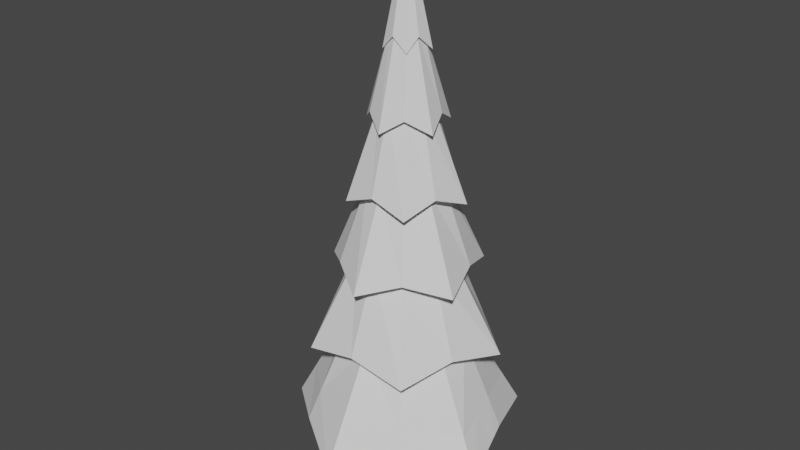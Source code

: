 # Source: PineTree.blend  (saved by Blender 3.0.42; exported with 4.5.12 LTS)
import bpy
from mathutils import Matrix  # noqa: F401  (used for matrix-valued properties, if any)

bpy.ops.wm.read_factory_settings(use_empty=True)
scene = bpy.context.scene
scene.name = 'Scene'

# ---- collections
col_collection = bpy.data.collections.new('Collection'); scene.collection.children.link(col_collection)

# ---- world
world_world = bpy.data.worlds.new('World'); scene.world = world_world
world_world.use_nodes = True; world_world.node_tree.nodes.clear()
_N = world_world.node_tree.nodes; _L = world_world.node_tree.links
n0 = _N.new('ShaderNodeOutputWorld'); n0.name = 'World Output'; n0.location = (300, 300)
n1 = _N.new('ShaderNodeBackground'); n1.name = 'Background'; n1.location = (10, 300)
n1.inputs[0].default_value = (0.05088, 0.05088, 0.05088, 1.0)
_L.new(n1.outputs[0], n0.inputs[0])
n0.is_active_output = True
world_world.color = (0.05088, 0.05088, 0.05088)
world_world.use_sun_shadow = False
world_world.sun_shadow_jitter_overblur = 0.0

# ---- meshes
me_cylinder = bpy.data.meshes.new('Cylinder')
me_cylinder.from_pydata([(0.0, 1.0, -1.0), (-5.96e-09, 0.0, 1.0), (0.7057, 0.9905, -1.057), (0.0, -5.96e-08, 1.0), (0.9511, 0.309, -1.0), (0.0, -2.98e-08, 1.0), (1.142, -0.3519, -1.057), (0.0, -2.98e-08, 1.0), (0.5878, -0.809, -1.0), (0.0, -5.96e-08, 1.0), (-1.05e-07, -1.181, -1.057), (-5.96e-09, -5.96e-08, 1.0), (-0.5878, -0.809, -1.0), (0.0, -5.96e-08, 1.0), (-1.142, -0.3519, -1.057), (0.0, -2.98e-08, 1.0), (-0.9511, 0.309, -1.0), (0.0, -2.98e-08, 1.0), (-0.7057, 0.9905, -1.057), (0.0, -5.96e-08, 1.0), (-5.786e-09, 0.249, 0.5605), (0.1125, 0.1549, 0.6171), (0.2186, 0.09019, 0.5605), (0.1821, -0.05916, 0.6171), (0.1351, -0.1668, 0.5605), (-2.156e-08, -0.1914, 0.6171), (-0.1351, -0.1668, 0.5605), (-0.1821, -0.05916, 0.6171), (-0.2186, 0.09019, 0.5605), (-0.1125, 0.1549, 0.6171), (0.2375, 0.346, 0.2704), (0.32, 0.104, 0.327), (0.3843, -0.1057, 0.2704), (0.1978, -0.2722, 0.327), (-4.007e-08, -0.3849, 0.2704), (-0.1978, -0.2722, 0.327), (-0.3843, -0.1057, 0.2704), (-0.32, 0.104, 0.327), (-0.2375, 0.346, 0.2704), (-3.955e-09, 0.3365, 0.327), (0.2853, 0.3926, 0.02935), (0.5542, 0.1992, -0.02723), (0.4616, -0.15, 0.02935), (0.3425, -0.4523, -0.02723), (-4.55e-08, -0.4853, 0.02935), (-0.3425, -0.4523, -0.02723), (-0.4616, -0.15, 0.02935), (-0.5542, 0.1992, -0.02723), (-0.2853, 0.3926, 0.02935), (-3.683e-09, 0.6019, -0.02723), (0.4523, 0.6417, -0.3384), (0.6096, 0.1981, -0.2819), (0.7319, -0.2186, -0.3384), (0.3767, -0.5185, -0.2819), (-6.985e-08, -0.7504, -0.3384), (-0.3767, -0.5185, -0.2819), (-0.7319, -0.2186, -0.3384), (-0.6096, 0.1981, -0.2819), (-0.4523, 0.6417, -0.3384), (-2.14e-09, 0.6409, -0.2819), (0.4714, 0.6489, -0.6041), (0.9159, 0.3167, -0.6607), (0.7628, -0.2478, -0.6041), (0.566, -0.7599, -0.6607), (-7.13e-08, -0.8021, -0.6041), (-0.566, -0.7599, -0.6607), (-0.7628, -0.2478, -0.6041), (-0.9159, 0.3167, -0.6607), (-0.4714, 0.6489, -0.6041), (-1.417e-09, 0.9821, -0.6607), (0.3541, 0.4874, -0.6041), (0.573, 0.1862, -0.6041), (0.573, -0.1862, -0.6041), (0.3541, -0.4874, -0.6041), (-5.463e-08, -0.6024, -0.6041), (-0.3541, -0.4874, -0.6041), (-0.573, -0.1862, -0.6041), (-0.573, 0.1862, -0.6041), (-0.3541, 0.4874, -0.6041), (-1.966e-09, 0.6024, -0.6041), (-6.34e-09, 0.4782, -0.2634), (0.2811, 0.3869, -0.2634), (0.4548, 0.1478, -0.2634), (0.4548, -0.1478, -0.2634), (0.2811, -0.3869, -0.2634), (-4.815e-08, -0.4782, -0.2634), (-0.2811, -0.3869, -0.2634), (-0.4548, -0.1478, -0.2634), (-0.4548, 0.1478, -0.2634), (-0.2811, 0.3869, -0.2634), (-5.409e-09, 0.3634, 0.05161), (0.2136, 0.294, 0.05161), (0.3456, 0.1123, 0.05161), (0.3456, -0.1123, 0.05161), (0.2136, -0.294, 0.05161), (-3.718e-08, -0.3634, 0.05161), (-0.2136, -0.294, 0.05161), (-0.3456, -0.1123, 0.05161), (-0.3456, 0.1123, 0.05161), (-0.2136, 0.294, 0.05161), (-5.252e-09, 0.2543, 0.3508), (0.1495, 0.2058, 0.3508), (0.2419, 0.07859, 0.3508), (0.2419, -0.07859, 0.3508), (0.1495, -0.2058, 0.3508), (-2.749e-08, -0.2543, 0.3508), (-0.1495, -0.2058, 0.3508), (-0.2419, -0.07859, 0.3508), (-0.2419, 0.07859, 0.3508), (-0.1495, 0.2058, 0.3508), (-3.88e-09, 0.1458, 0.6486), (0.0857, 0.1179, 0.6486), (0.1387, 0.04505, 0.6486), (0.1387, -0.04505, 0.6486), (0.08569, -0.1179, 0.6486), (-1.663e-08, -0.1458, 0.6486), (-0.0857, -0.1179, 0.6486), (-0.1387, -0.04505, 0.6486), (-0.1387, 0.04505, 0.6486), (-0.0857, 0.1179, 0.6486), (0.0, 1.0, -1.0), (0.7057, 0.9905, -1.057), (0.9511, 0.309, -1.0), (1.142, -0.3519, -1.057), (0.5878, -0.809, -1.0), (-1.05e-07, -1.181, -1.057), (-0.5878, -0.809, -1.0), (-1.142, -0.3519, -1.057), (-0.9511, 0.309, -1.0), (-0.7057, 0.9905, -1.057), (0.593, 0.8292, -0.9115), (0.8298, 0.2696, -0.873), (0.9594, -0.2987, -0.9115), (0.5128, -0.7059, -0.873), (-8.882e-08, -0.9958, -0.9115), (-0.5128, -0.7059, -0.873), (-0.9594, -0.2987, -0.9115), (-0.8298, 0.2696, -0.873), (-0.593, 0.8292, -0.9115), (-6.304e-10, 0.8725, -0.873), (0.01263, 0.02403, -0.8927), (0.01767, 0.01211, -0.8919), (0.02044, 6.765e-06, -0.8927), (0.01092, -0.008665, -0.8919), (-2.954e-08, -0.01484, -0.8927), (-0.01092, -0.008665, -0.8919), (-0.02044, 6.765e-06, -0.8927), (-0.01767, 0.01211, -0.8919), (-0.01263, 0.02403, -0.8927), (-2.766e-08, 0.02495, -0.8919), (-0.5878, -0.809, -1.0), (-0.5878, -0.809, -1.0), (-0.2564, -0.8508, -0.8923), (-0.8946, -0.01455, -0.8923), (-0.927, -0.1566, -0.9019), (0.8946, -0.01455, -0.8923), (1.046, -0.02142, -1.028), (1.046, -0.02142, -1.028), (0.9988, 0.1438, -1.014), (0.9988, 0.1438, -1.014)], [], [(20, 1, 3, 21), (21, 3, 5, 22), (22, 5, 7, 23), (23, 7, 9, 24), (24, 9, 11, 25), (25, 11, 13, 26), (26, 13, 15, 27), (27, 15, 17, 28), (3, 1, 19, 17, 15, 13, 11, 9, 7, 5), (28, 17, 19, 29), (29, 19, 1, 20), (8, 10, 125, 124), (119, 29, 20, 110), (118, 28, 29, 119), (117, 27, 28, 118), (116, 26, 27, 117), (115, 25, 26, 116), (114, 24, 25, 115), (113, 23, 24, 114), (112, 22, 23, 113), (111, 21, 22, 112), (110, 20, 21, 111), (100, 39, 30, 101), (101, 30, 31, 102), (102, 31, 32, 103), (103, 32, 33, 104), (104, 33, 34, 105), (105, 34, 35, 106), (106, 35, 36, 107), (107, 36, 37, 108), (108, 37, 38, 109), (109, 38, 39, 100), (99, 48, 49, 90), (98, 47, 48, 99), (97, 46, 47, 98), (96, 45, 46, 97), (95, 44, 45, 96), (94, 43, 44, 95), (93, 42, 43, 94), (92, 41, 42, 93), (91, 40, 41, 92), (90, 49, 40, 91), (80, 59, 50, 81), (81, 50, 51, 82), (82, 51, 52, 83), (83, 52, 53, 84), (84, 53, 54, 85), (85, 54, 55, 86), (86, 55, 56, 87), (87, 56, 57, 88), (88, 57, 58, 89), (89, 58, 59, 80), (78, 68, 69, 79), (77, 67, 68, 78), (76, 66, 67, 77), (75, 65, 66, 76), (74, 64, 65, 75), (73, 63, 64, 74), (72, 62, 63, 73), (71, 61, 62, 72), (70, 60, 61, 71), (79, 69, 60, 70), (139, 79, 70, 130), (130, 70, 71, 131), (131, 71, 72, 132, 155), (132, 72, 73, 133), (133, 73, 74, 134), (134, 74, 75, 135, 152), (135, 75, 76, 136), (136, 76, 77, 137, 153, 154), (137, 77, 78, 138), (138, 78, 79, 139), (68, 89, 80, 69), (67, 88, 89, 68), (66, 87, 88, 67), (65, 86, 87, 66), (64, 85, 86, 65), (63, 84, 85, 64), (62, 83, 84, 63), (61, 82, 83, 62), (60, 81, 82, 61), (69, 80, 81, 60), (59, 90, 91, 50), (50, 91, 92, 51), (51, 92, 93, 52), (52, 93, 94, 53), (53, 94, 95, 54), (54, 95, 96, 55), (55, 96, 97, 56), (56, 97, 98, 57), (57, 98, 99, 58), (58, 99, 90, 59), (48, 109, 100, 49), (47, 108, 109, 48), (46, 107, 108, 47), (45, 106, 107, 46), (44, 105, 106, 45), (43, 104, 105, 44), (42, 103, 104, 43), (41, 102, 103, 42), (40, 101, 102, 41), (49, 100, 101, 40), (39, 110, 111, 30), (30, 111, 112, 31), (31, 112, 113, 32), (32, 113, 114, 33), (33, 114, 115, 34), (34, 115, 116, 35), (35, 116, 117, 36), (36, 117, 118, 37), (37, 118, 119, 38), (38, 119, 110, 39), (6, 8, 124, 123), (0, 2, 121, 120), (156, 6, 123, 157), (2, 4, 122, 121), (18, 0, 120, 129), (16, 18, 129, 128), (14, 16, 128, 127), (12, 14, 127, 126), (150, 12, 126, 151), (18, 138, 139, 0), (16, 137, 138, 18), (14, 136, 154, 153, 137, 16), (12, 135, 136, 14), (10, 134, 152, 135, 12, 150), (8, 133, 134, 10), (6, 132, 133, 8), (4, 131, 155, 132, 6, 156, 158), (2, 130, 131, 4), (0, 139, 130, 2), (135, 152, 134, 144, 145), (138, 137, 147, 148), (131, 130, 140, 141), (134, 133, 143, 144), (137, 153, 154, 136, 146, 147), (130, 139, 149, 140), (133, 132, 142, 143), (136, 135, 145, 146), (139, 138, 148, 149), (132, 155, 131, 141, 142), (10, 150, 151, 125), (158, 156, 157, 159), (4, 158, 159, 122)])
_uv = me_cylinder.uv_layers.new(name='UVMap')
_uv.uv.foreach_set('vector', [1.0, 0.9043, 1.0, 1.0, 0.95, 1.0, 0.9404, 0.9043, 0.9404, 0.9043, 0.95, 1.0, 0.85, 1.0, 0.8404, 0.9043, 0.8404, 0.9043, 0.85, 1.0, 0.75, 1.0, 0.7404, 0.9043, 0.7404, 0.9043, 0.75, 1.0, 0.65, 1.0, 0.6404, 0.9043, 0.6404, 0.9043, 0.65, 1.0, 0.55, 1.0, 0.5404, 0.9043, 0.5404, 0.9043, 0.55, 1.0, 0.4, 1.0, 0.4, 0.9043, 0.4, 0.9043, 0.4, 1.0, 0.3, 1.0, 0.3, 0.9043, 0.3, 0.9043, 0.3, 1.0, 0.2, 1.0, 0.2, 0.9043, 0.2, 1.0, 0.2, 1.0, 0.2, 1.0, 0.2, 1.0, 0.2, 1.0, 0.2, 1.0, 0.2, 1.0, 0.2, 1.0, 0.2, 1.0, 0.2, 1.0, 0.2, 0.9043, 0.2, 1.0, 0.1, 1.0, 0.1, 0.9043, 0.1, 0.9043, 0.1, 1.0, 0.1, 1.0, 0.08086, 0.9043, 0.6, 0.5, 0.5, 0.5, 0.5, 0.5, 0.6, 0.5, 0.1, 0.9, 0.1, 0.9043, 0.08086, 0.9043, 0.08, 0.9, 0.2, 0.9, 0.2, 0.9043, 0.1, 0.9043, 0.1, 0.9, 0.3, 0.9, 0.3, 0.9043, 0.2, 0.9043, 0.2, 0.9, 0.4, 0.9, 0.4, 0.9043, 0.3, 0.9043, 0.3, 0.9, 0.54, 0.9, 0.5404, 0.9043, 0.4, 0.9043, 0.4, 0.9, 0.64, 0.9, 0.6404, 0.9043, 0.5404, 0.9043, 0.54, 0.9, 0.74, 0.9, 0.7404, 0.9043, 0.6404, 0.9043, 0.64, 0.9, 0.84, 0.9, 0.8404, 0.9043, 0.7404, 0.9043, 0.74, 0.9, 0.94, 0.9, 0.9404, 0.9043, 0.8404, 0.9043, 0.84, 0.9, 1.0, 0.9, 1.0, 0.9043, 0.9404, 0.9043, 0.94, 0.9, 1.0, 0.8256, 1.0, 0.8317, 0.9332, 0.8317, 0.9326, 0.8256, 0.9326, 0.8256, 0.9332, 0.8317, 0.8332, 0.8317, 0.8326, 0.8256, 0.8326, 0.8256, 0.8332, 0.8317, 0.7332, 0.8317, 0.7326, 0.8256, 0.7326, 0.8256, 0.7332, 0.8317, 0.6332, 0.8317, 0.6326, 0.8256, 0.6326, 0.8256, 0.6332, 0.8317, 0.5332, 0.8317, 0.5326, 0.8256, 0.5326, 0.8256, 0.5332, 0.8317, 0.4, 0.8317, 0.4, 0.8256, 0.4, 0.8256, 0.4, 0.8317, 0.3, 0.8317, 0.3, 0.8256, 0.3, 0.8256, 0.3, 0.8317, 0.2, 0.8317, 0.2, 0.8256, 0.2, 0.8256, 0.2, 0.8317, 0.1, 0.8317, 0.1, 0.8256, 0.1, 0.8256, 0.1, 0.8317, 0.06635, 0.8317, 0.06512, 0.8256, 0.1, 0.7508, 0.1, 0.7573, 0.05147, 0.7573, 0.05016, 0.7508, 0.2, 0.7508, 0.2, 0.7573, 0.1, 0.7573, 0.1, 0.7508, 0.3, 0.7508, 0.3, 0.7573, 0.2, 0.7573, 0.2, 0.7508, 0.4, 0.7508, 0.4, 0.7573, 0.3, 0.7573, 0.3, 0.7508, 0.5251, 0.7508, 0.5257, 0.7573, 0.4, 0.7573, 0.4, 0.7508, 0.6251, 0.7508, 0.6257, 0.7573, 0.5257, 0.7573, 0.5251, 0.7508, 0.7251, 0.7508, 0.7257, 0.7573, 0.6257, 0.7573, 0.6251, 0.7508, 0.8251, 0.7508, 0.8257, 0.7573, 0.7257, 0.7573, 0.7251, 0.7508, 0.9251, 0.7508, 0.9257, 0.7573, 0.8257, 0.7573, 0.8251, 0.7508, 1.0, 0.7508, 1.0, 0.7573, 0.9257, 0.7573, 0.9251, 0.7508, 1.0, 0.672, 1.0, 0.6795, 0.918, 0.6795, 0.9172, 0.672, 0.9172, 0.672, 0.918, 0.6795, 0.818, 0.6795, 0.8172, 0.672, 0.8172, 0.672, 0.818, 0.6795, 0.718, 0.6795, 0.7172, 0.672, 0.7172, 0.672, 0.718, 0.6795, 0.618, 0.6795, 0.6172, 0.672, 0.6172, 0.672, 0.618, 0.6795, 0.518, 0.6795, 0.5172, 0.672, 0.5172, 0.672, 0.518, 0.6795, 0.4, 0.6795, 0.4, 0.672, 0.4, 0.672, 0.4, 0.6795, 0.3, 0.6795, 0.3, 0.672, 0.3, 0.672, 0.3, 0.6795, 0.2, 0.6795, 0.2, 0.672, 0.2, 0.672, 0.2, 0.6795, 0.1, 0.6795, 0.1, 0.672, 0.1, 0.672, 0.1, 0.6795, 0.03591, 0.6795, 0.03441, 0.672, 0.1, 0.5868, 0.1, 0.599, 0.01979, 0.599, 0.01737, 0.5868, 0.2, 0.5868, 0.2, 0.599, 0.1, 0.599, 0.1, 0.5868, 0.3, 0.5868, 0.3, 0.599, 0.2, 0.599, 0.2, 0.5868, 0.4, 0.5868, 0.4, 0.599, 0.3, 0.599, 0.3, 0.5868, 0.5087, 0.5868, 0.5099, 0.599, 0.4, 0.599, 0.4, 0.5868, 0.6087, 0.5868, 0.6099, 0.599, 0.5099, 0.599, 0.5087, 0.5868, 0.7087, 0.5868, 0.7099, 0.599, 0.6099, 0.599, 0.6087, 0.5868, 0.8087, 0.5868, 0.8099, 0.599, 0.7099, 0.599, 0.7087, 0.5868, 0.9087, 0.5868, 0.9099, 0.599, 0.8099, 0.599, 0.8087, 0.5868, 1.0, 0.5868, 1.0, 0.599, 0.9099, 0.599, 0.9087, 0.5868, 1.0, 0.5278, 1.0, 0.5868, 0.9087, 0.5868, 0.9028, 0.5278, 0.9028, 0.5278, 0.9087, 0.5868, 0.8087, 0.5868, 0.8028, 0.5278, 0.8028, 0.5278, 0.8087, 0.5868, 0.7087, 0.5868, 0.7028, 0.5278, 0.7528, 0.5278, 0.7028, 0.5278, 0.7087, 0.5868, 0.6087, 0.5868, 0.6028, 0.5278, 0.6028, 0.5278, 0.6087, 0.5868, 0.5087, 0.5868, 0.5028, 0.5278, 0.5028, 0.5278, 0.5087, 0.5868, 0.4, 0.5868, 0.4, 0.5278, 0.4514, 0.5278, 0.4, 0.5278, 0.4, 0.5868, 0.3, 0.5868, 0.3, 0.5278, 0.3, 0.5278, 0.3, 0.5868, 0.2, 0.5868, 0.2, 0.5278, 0.25, 0.5278, 0.275, 0.5278, 0.2, 0.5278, 0.2, 0.5868, 0.1, 0.5868, 0.1, 0.5278, 0.1, 0.5278, 0.1, 0.5868, 0.01737, 0.5868, 0.00557, 0.5278, 0.1, 0.599, 0.1, 0.672, 0.03441, 0.672, 0.01979, 0.599, 0.2, 0.599, 0.2, 0.672, 0.1, 0.672, 0.1, 0.599, 0.3, 0.599, 0.3, 0.672, 0.2, 0.672, 0.2, 0.599, 0.4, 0.599, 0.4, 0.672, 0.3, 0.672, 0.3, 0.599, 0.5099, 0.599, 0.5172, 0.672, 0.4, 0.672, 0.4, 0.599, 0.6099, 0.599, 0.6172, 0.672, 0.5172, 0.672, 0.5099, 0.599, 0.7099, 0.599, 0.7172, 0.672, 0.6172, 0.672, 0.6099, 0.599, 0.8099, 0.599, 0.8172, 0.672, 0.7172, 0.672, 0.7099, 0.599, 0.9099, 0.599, 0.9172, 0.672, 0.8172, 0.672, 0.8099, 0.599, 1.0, 0.599, 1.0, 0.672, 0.9172, 0.672, 0.9099, 0.599, 1.0, 0.6795, 1.0, 0.7508, 0.9251, 0.7508, 0.918, 0.6795, 0.918, 0.6795, 0.9251, 0.7508, 0.8251, 0.7508, 0.818, 0.6795, 0.818, 0.6795, 0.8251, 0.7508, 0.7251, 0.7508, 0.718, 0.6795, 0.718, 0.6795, 0.7251, 0.7508, 0.6251, 0.7508, 0.618, 0.6795, 0.618, 0.6795, 0.6251, 0.7508, 0.5251, 0.7508, 0.518, 0.6795, 0.518, 0.6795, 0.5251, 0.7508, 0.4, 0.7508, 0.4, 0.6795, 0.4, 0.6795, 0.4, 0.7508, 0.3, 0.7508, 0.3, 0.6795, 0.3, 0.6795, 0.3, 0.7508, 0.2, 0.7508, 0.2, 0.6795, 0.2, 0.6795, 0.2, 0.7508, 0.1, 0.7508, 0.1, 0.6795, 0.1, 0.6795, 0.1, 0.7508, 0.05016, 0.7508, 0.03591, 0.6795, 0.1, 0.7573, 0.1, 0.8256, 0.06512, 0.8256, 0.05147, 0.7573, 0.2, 0.7573, 0.2, 0.8256, 0.1, 0.8256, 0.1, 0.7573, 0.3, 0.7573, 0.3, 0.8256, 0.2, 0.8256, 0.2, 0.7573, 0.4, 0.7573, 0.4, 0.8256, 0.3, 0.8256, 0.3, 0.7573, 0.5257, 0.7573, 0.5326, 0.8256, 0.4, 0.8256, 0.4, 0.7573, 0.6257, 0.7573, 0.6326, 0.8256, 0.5326, 0.8256, 0.5257, 0.7573, 0.7257, 0.7573, 0.7326, 0.8256, 0.6326, 0.8256, 0.6257, 0.7573, 0.8257, 0.7573, 0.8326, 0.8256, 0.7326, 0.8256, 0.7257, 0.7573, 0.9257, 0.7573, 0.9326, 0.8256, 0.8326, 0.8256, 0.8257, 0.7573, 1.0, 0.7573, 1.0, 0.8256, 0.9326, 0.8256, 0.9257, 0.7573, 1.0, 0.8317, 1.0, 0.9, 0.94, 0.9, 0.9332, 0.8317, 0.9332, 0.8317, 0.94, 0.9, 0.84, 0.9, 0.8332, 0.8317, 0.8332, 0.8317, 0.84, 0.9, 0.74, 0.9, 0.7332, 0.8317, 0.7332, 0.8317, 0.74, 0.9, 0.64, 0.9, 0.6332, 0.8317, 0.6332, 0.8317, 0.64, 0.9, 0.54, 0.9, 0.5332, 0.8317, 0.5332, 0.8317, 0.54, 0.9, 0.4, 0.9, 0.4, 0.8317, 0.4, 0.8317, 0.4, 0.9, 0.3, 0.9, 0.3, 0.8317, 0.3, 0.8317, 0.3, 0.9, 0.2, 0.9, 0.2, 0.8317, 0.2, 0.8317, 0.2, 0.9, 0.1, 0.9, 0.1, 0.8317, 0.1, 0.8317, 0.1, 0.9, 0.08, 0.9, 0.06635, 0.8317, 0.7, 0.5, 0.6, 0.5, 0.6, 0.5, 0.7, 0.5, 1.0, 0.5, 0.9, 0.5, 0.9, 0.5, 1.0, 0.5, 0.75, 0.5, 0.7, 0.5, 0.7, 0.5, 0.75, 0.5, 0.9, 0.5, 0.8, 0.5, 0.8, 0.5, 0.9, 0.5, 0.1, 0.5, -7.451e-08, 0.5, -7.451e-08, 0.5, 0.1, 0.5, 0.2, 0.5, 0.1, 0.5, 0.1, 0.5, 0.2, 0.5, 0.3, 0.5, 0.2, 0.5, 0.2, 0.5, 0.3, 0.5, 0.4, 0.5, 0.3, 0.5, 0.3, 0.5, 0.4, 0.5, 0.4, 0.5, 0.4, 0.5, 0.4, 0.5, 0.4, 0.5, 0.1, 0.5, 0.1, 0.5278, 0.00557, 0.5278, -7.451e-08, 0.5, 0.2, 0.5, 0.2, 0.5278, 0.1, 0.5278, 0.1, 0.5, 0.3, 0.5, 0.3, 0.5278, 0.275, 0.5278, 0.25, 0.5278, 0.2, 0.5278, 0.2, 0.5, 0.4, 0.5, 0.4, 0.5278, 0.3, 0.5278, 0.3, 0.5, 0.5, 0.5, 0.5028, 0.5278, 0.4514, 0.5278, 0.4, 0.5278, 0.4, 0.5, 0.4, 0.5, 0.6, 0.5, 0.6028, 0.5278, 0.5028, 0.5278, 0.5, 0.5, 0.7, 0.5, 0.7028, 0.5278, 0.6028, 0.5278, 0.6, 0.5, 0.8, 0.5, 0.8028, 0.5278, 0.7528, 0.5278, 0.7028, 0.5278, 0.7, 0.5, 0.75, 0.5, 0.775, 0.5, 0.9, 0.5, 0.9028, 0.5278, 0.8028, 0.5278, 0.8, 0.5, 1.0, 0.5, 1.0, 0.5278, 0.9028, 0.5278, 0.9, 0.5, 0.4, 0.5278, 0.4514, 0.5278, 0.5028, 0.5278, 0.5028, 0.5278, 0.4, 0.5278, 0.1, 0.5278, 0.2, 0.5278, 0.2, 0.5278, 0.1, 0.5278, 0.8028, 0.5278, 0.9028, 0.5278, 0.9028, 0.5278, 0.8028, 0.5278, 0.5028, 0.5278, 0.6028, 0.5278, 0.6028, 0.5278, 0.5028, 0.5278, 0.2, 0.5278, 0.25, 0.5278, 0.275, 0.5278, 0.3, 0.5278, 0.3, 0.5278, 0.2, 0.5278, 0.9028, 0.5278, 1.0, 0.5278, 1.0, 0.5278, 0.9028, 0.5278, 0.6028, 0.5278, 0.7028, 0.5278, 0.7028, 0.5278, 0.6028, 0.5278, 0.3, 0.5278, 0.4, 0.5278, 0.4, 0.5278, 0.3, 0.5278, 0.00557, 0.5278, 0.1, 0.5278, 0.1, 0.5278, 0.00557, 0.5278, 0.7028, 0.5278, 0.7528, 0.5278, 0.8028, 0.5278, 0.8028, 0.5278, 0.7028, 0.5278, 0.5, 0.5, 0.4, 0.5, 0.4, 0.5, 0.5, 0.5, 0.775, 0.5, 0.75, 0.5, 0.75, 0.5, 0.775, 0.5, 0.8, 0.5, 0.775, 0.5, 0.775, 0.5, 0.8, 0.5])
me_cylinder.use_remesh_fix_poles = True
me_cylinder.use_remesh_preserve_attributes = False
me_cylinder.update()
me_cylinder_001 = bpy.data.meshes.new('Cylinder.001')
me_cylinder_001.from_pydata([(1.042e-08, 0.644, 1.0), (0.3785, 0.521, 1.0), (0.6125, 0.199, 1.0), (0.6125, -0.199, 1.0), (0.3785, -0.521, 1.0), (-4.588e-08, -0.644, 1.0), (-0.5878, -0.809, -1.0), (-0.3785, -0.521, 1.0), (-0.9511, -0.309, -1.0), (-0.6125, -0.199, 1.0), (-0.9511, 0.309, -1.0), (-0.6125, 0.199, 1.0), (-0.5878, 0.809, -1.0), (-0.3785, 0.521, 1.0), (0.3785, 0.521, 1.0), (1.042e-08, 0.644, 1.0), (0.6125, 0.199, 1.0), (0.6125, -0.199, 1.0), (0.3785, -0.521, 1.0), (-4.588e-08, -0.644, 1.0), (-0.3785, -0.521, 1.0), (-0.6125, -0.199, 1.0), (-0.6125, 0.199, 1.0), (-0.3785, 0.521, 1.0), (-2.997e-09, 1.102, -1.0), (0.648, 0.8919, -1.0), (0.3785, 0.521, 1.0), (1.042e-08, 0.644, 1.0), (1.048, 0.3407, -1.0), (0.6125, 0.199, 1.0), (1.048, -0.3407, -1.0), (0.6125, -0.199, 1.0), (0.648, -0.8919, -1.0), (0.3785, -0.521, 1.0), (-9.937e-08, -1.102, -1.0), (-4.588e-08, -0.644, 1.0), (-0.648, -0.8919, -1.0), (-0.3785, -0.521, 1.0), (-1.048, -0.3407, -1.0), (-1.048, 0.3407, -1.0), (-0.648, 0.8919, -1.0), (-0.3785, 0.521, 1.0), (0.3785, 0.521, 1.0), (1.042e-08, 0.644, 1.0), (0.6125, 0.199, 1.0), (0.6125, -0.199, 1.0), (0.3785, -0.521, 1.0), (-4.588e-08, -0.644, 1.0), (-0.3785, -0.521, 1.0), (-0.6125, -0.199, 1.0), (-0.6125, 0.199, 1.0), (-0.3785, 0.521, 1.0), (0.2673, 0.3679, 5.103), (3.031e-08, 0.4548, 5.103), (0.4325, 0.1405, 5.103), (0.4325, -0.1405, 5.103), (0.2673, -0.3679, 5.103), (-9.454e-09, -0.4548, 5.103), (-0.2673, -0.3679, 5.103), (-0.4325, -0.1405, 5.103), (-0.4325, 0.1405, 5.103), (-0.2673, 0.3679, 5.103), (0.2673, 0.3679, 5.103), (3.031e-08, 0.4548, 5.103), (0.4325, 0.1405, 5.103), (0.4325, -0.1405, 5.103), (0.2673, -0.3679, 5.103), (-9.454e-09, -0.4548, 5.103), (-0.2673, -0.3679, 5.103), (-0.4325, -0.1405, 5.103), (-0.4325, 0.1405, 5.103), (-0.2673, 0.3679, 5.103), (0.2673, 0.3679, 5.103), (3.031e-08, 0.4548, 5.103), (0.4325, 0.1405, 5.103), (0.4325, -0.1405, 5.103), (0.2673, -0.3679, 5.103), (-9.454e-09, -0.4548, 5.103), (-0.2673, -0.3679, 5.103), (-0.4325, -0.1405, 5.103), (-0.4325, 0.1405, 5.103), (-0.2673, 0.3679, 5.103)], [], [(8, 10, 39, 38), (13, 0, 27, 41), (4, 5, 35, 33), (21, 20, 48, 49), (20, 19, 47, 48), (1, 2, 29, 26), (6, 7, 9, 8), (8, 9, 11, 10), (11, 9, 21, 22), (10, 11, 13, 12), (12, 13, 41, 40), (19, 18, 46, 47), (6, 8, 38, 36), (9, 7, 20, 21), (7, 5, 19, 20), (5, 4, 18, 19), (4, 3, 17, 18), (1, 0, 15, 14), (3, 2, 16, 17), (2, 1, 14, 16), (0, 13, 23, 15), (13, 11, 22, 23), (24, 27, 26, 25), (25, 26, 29, 28), (28, 29, 31, 30), (30, 31, 33, 32), (32, 33, 35, 34), (34, 35, 37, 36), (40, 41, 27, 24), (24, 25, 28, 30, 32, 34, 36, 38, 39, 40), (47, 46, 56, 57), (22, 21, 49, 50), (14, 15, 43, 42), (2, 3, 31, 29), (23, 22, 50, 51), (0, 1, 26, 27), (16, 14, 42, 44), (15, 23, 51, 43), (5, 7, 37, 35), (17, 16, 44, 45), (10, 12, 40, 39), (7, 6, 36, 37), (18, 17, 45, 46), (3, 4, 33, 31), (55, 54, 64, 65), (44, 42, 52, 54), (51, 50, 60, 61), (48, 47, 57, 58), (45, 44, 54, 55), (43, 51, 61, 53), (49, 48, 58, 59), (46, 45, 55, 56), (42, 43, 53, 52), (50, 49, 59, 60), (63, 71, 81, 73), (53, 61, 71, 63), (59, 58, 68, 69), (56, 55, 65, 66), (52, 53, 63, 62), (60, 59, 69, 70), (57, 56, 66, 67), (54, 52, 62, 64), (61, 60, 70, 71), (58, 57, 67, 68), (75, 74, 80), (69, 68, 78, 79), (66, 65, 75, 76), (62, 63, 73, 72), (70, 69, 79, 80), (67, 66, 76, 77), (64, 62, 72, 74), (71, 70, 80, 81), (68, 67, 77, 78), (65, 64, 74, 75), (74, 72, 80), (72, 73, 80), (73, 81, 80), (80, 79, 76), (79, 78, 76), (78, 77, 76), (76, 75, 80)])
_uv = me_cylinder_001.uv_layers.new(name='UVMap')
_uv.uv.foreach_set('vector', [0.3, 0.5, 0.2, 0.5, 0.2, 0.5, 0.3, 0.5, 0.1, 1.0, -7.451e-08, 1.0, -7.451e-08, 1.0, 0.1, 1.0, 0.6, 1.0, 0.5, 1.0, 0.5, 1.0, 0.6, 1.0, 0.3, 1.0, 0.4, 1.0, 0.4, 1.0, 0.3, 1.0, 0.4, 1.0, 0.5, 1.0, 0.5, 1.0, 0.4, 1.0, 0.9, 1.0, 0.8, 1.0, 0.8, 1.0, 0.9, 1.0, 0.4, 0.5, 0.4, 1.0, 0.3, 1.0, 0.3, 0.5, 0.3, 0.5, 0.3, 1.0, 0.2, 1.0, 0.2, 0.5, 0.2, 1.0, 0.3, 1.0, 0.3, 1.0, 0.2, 1.0, 0.2, 0.5, 0.2, 1.0, 0.1, 1.0, 0.1, 0.5, 0.1, 0.5, 0.1, 1.0, 0.1, 1.0, 0.1, 0.5, 0.5, 1.0, 0.6, 1.0, 0.6, 1.0, 0.5, 1.0, 0.4, 0.5, 0.3, 0.5, 0.3, 0.5, 0.4, 0.5, 0.3, 1.0, 0.4, 1.0, 0.4, 1.0, 0.3, 1.0, 0.4, 1.0, 0.5, 1.0, 0.5, 1.0, 0.4, 1.0, 0.5, 1.0, 0.6, 1.0, 0.6, 1.0, 0.5, 1.0, 0.6, 1.0, 0.7, 1.0, 0.7, 1.0, 0.6, 1.0, 0.9, 1.0, 1.0, 1.0, 1.0, 1.0, 0.9, 1.0, 0.7, 1.0, 0.8, 1.0, 0.8, 1.0, 0.7, 1.0, 0.8, 1.0, 0.9, 1.0, 0.9, 1.0, 0.8, 1.0, -7.451e-08, 1.0, 0.1, 1.0, 0.1, 1.0, -7.451e-08, 1.0, 0.1, 1.0, 0.2, 1.0, 0.2, 1.0, 0.1, 1.0, 1.0, 0.5, 1.0, 1.0, 0.9, 1.0, 0.9, 0.5, 0.9, 0.5, 0.9, 1.0, 0.8, 1.0, 0.8, 0.5, 0.8, 0.5, 0.8, 1.0, 0.7, 1.0, 0.7, 0.5, 0.7, 0.5, 0.7, 1.0, 0.6, 1.0, 0.6, 0.5, 0.6, 0.5, 0.6, 1.0, 0.5, 1.0, 0.5, 0.5, 0.5, 0.5, 0.5, 1.0, 0.4, 1.0, 0.4, 0.5, 0.1, 0.5, 0.1, 1.0, -7.451e-08, 1.0, -7.451e-08, 0.5, 0.75, 0.49, 0.8911, 0.4442, 0.9783, 0.3242, 0.9783, 0.1758, 0.8911, 0.05584, 0.75, 0.01, 0.6089, 0.05584, 0.5217, 0.1758, 0.5217, 0.3242, 0.6089, 0.4442, 0.5, 1.0, 0.6, 1.0, 0.6, 1.0, 0.5, 1.0, 0.2, 1.0, 0.3, 1.0, 0.3, 1.0, 0.2, 1.0, 0.9, 1.0, 1.0, 1.0, 1.0, 1.0, 0.9, 1.0, 0.8, 1.0, 0.7, 1.0, 0.7, 1.0, 0.8, 1.0, 0.1, 1.0, 0.2, 1.0, 0.2, 1.0, 0.1, 1.0, 1.0, 1.0, 0.9, 1.0, 0.9, 1.0, 1.0, 1.0, 0.8, 1.0, 0.9, 1.0, 0.9, 1.0, 0.8, 1.0, -7.451e-08, 1.0, 0.1, 1.0, 0.1, 1.0, -7.451e-08, 1.0, 0.5, 1.0, 0.4, 1.0, 0.4, 1.0, 0.5, 1.0, 0.7, 1.0, 0.8, 1.0, 0.8, 1.0, 0.7, 1.0, 0.2, 0.5, 0.1, 0.5, 0.1, 0.5, 0.2, 0.5, 0.4, 1.0, 0.4, 0.5, 0.4, 0.5, 0.4, 1.0, 0.6, 1.0, 0.7, 1.0, 0.7, 1.0, 0.6, 1.0, 0.7, 1.0, 0.6, 1.0, 0.6, 1.0, 0.7, 1.0, 0.7, 1.0, 0.8, 1.0, 0.8, 1.0, 0.7, 1.0, 0.8, 1.0, 0.9, 1.0, 0.9, 1.0, 0.8, 1.0, 0.1, 1.0, 0.2, 1.0, 0.2, 1.0, 0.1, 1.0, 0.4, 1.0, 0.5, 1.0, 0.5, 1.0, 0.4, 1.0, 0.7, 1.0, 0.8, 1.0, 0.8, 1.0, 0.7, 1.0, -7.451e-08, 1.0, 0.1, 1.0, 0.1, 1.0, -7.451e-08, 1.0, 0.3, 1.0, 0.4, 1.0, 0.4, 1.0, 0.3, 1.0, 0.6, 1.0, 0.7, 1.0, 0.7, 1.0, 0.6, 1.0, 0.9, 1.0, 1.0, 1.0, 1.0, 1.0, 0.9, 1.0, 0.2, 1.0, 0.3, 1.0, 0.3, 1.0, 0.2, 1.0, -7.451e-08, 1.0, 0.1, 1.0, 0.1, 1.0, -7.451e-08, 1.0, -7.451e-08, 1.0, 0.1, 1.0, 0.1, 1.0, -7.451e-08, 1.0, 0.3, 1.0, 0.4, 1.0, 0.4, 1.0, 0.3, 1.0, 0.6, 1.0, 0.7, 1.0, 0.7, 1.0, 0.6, 1.0, 0.9, 1.0, 1.0, 1.0, 1.0, 1.0, 0.9, 1.0, 0.2, 1.0, 0.3, 1.0, 0.3, 1.0, 0.2, 1.0, 0.5, 1.0, 0.6, 1.0, 0.6, 1.0, 0.5, 1.0, 0.8, 1.0, 0.9, 1.0, 0.9, 1.0, 0.8, 1.0, 0.1, 1.0, 0.2, 1.0, 0.2, 1.0, 0.1, 1.0, 0.4, 1.0, 0.5, 1.0, 0.5, 1.0, 0.4, 1.0, 0.4783, 0.1758, 0.4783, 0.3242, 0.02175, 0.3242, 0.3, 1.0, 0.4, 1.0, 0.4, 1.0, 0.3, 1.0, 0.6, 1.0, 0.7, 1.0, 0.7, 1.0, 0.6, 1.0, 0.9, 1.0, 1.0, 1.0, 1.0, 1.0, 0.9, 1.0, 0.2, 1.0, 0.3, 1.0, 0.3, 1.0, 0.2, 1.0, 0.5, 1.0, 0.6, 1.0, 0.6, 1.0, 0.5, 1.0, 0.8, 1.0, 0.9, 1.0, 0.9, 1.0, 0.8, 1.0, 0.1, 1.0, 0.2, 1.0, 0.2, 1.0, 0.1, 1.0, 0.4, 1.0, 0.5, 1.0, 0.5, 1.0, 0.4, 1.0, 0.7, 1.0, 0.8, 1.0, 0.8, 1.0, 0.7, 1.0, 0.4783, 0.3242, 0.3911, 0.4442, 0.02175, 0.3242, 0.3911, 0.4442, 0.25, 0.49, 0.02175, 0.3242, 0.25, 0.49, 0.1089, 0.4442, 0.02175, 0.3242, 0.02175, 0.3242, 0.02175, 0.1758, 0.3911, 0.05584, 0.02175, 0.1758, 0.1089, 0.05584, 0.3911, 0.05584, 0.1089, 0.05584, 0.25, 0.01, 0.3911, 0.05584, 0.3911, 0.05584, 0.4783, 0.1758, 0.02175, 0.3242])
me_cylinder_001.use_remesh_fix_poles = True
me_cylinder_001.use_remesh_preserve_attributes = False
me_cylinder_001.update()

# ---- objects
ob_cylinder = bpy.data.objects.new('Cylinder', me_cylinder)
ob_cylinder_001 = bpy.data.objects.new('Cylinder.001', me_cylinder_001)

# ---- transforms, parenting, visibility, modifiers, constraints
ob_cylinder.location = (1.037e-15, 0.09881, 4.669)
ob_cylinder.scale = (1.5, 1.5, 3.636)
ob_cylinder_001.location = (0.0217, 0.02126, 0.2305)
ob_cylinder_001.scale = (0.5092, 0.5092, 0.2292)

# ---- collection membership
col_collection.objects.link(ob_cylinder)
col_collection.objects.link(ob_cylinder_001)

# ---- scene / render settings (as saved in the file)
scene.frame_start = 1; scene.frame_end = 250; scene.frame_set(1)
scene.render.engine = 'BLENDER_EEVEE_NEXT'
scene.cycles.sampling_pattern = 'TABULATED_SOBOL'
scene.cycles.use_light_tree = False
scene.view_settings.view_transform = 'Filmic'
bpy.context.view_layer.update()

# ---- added for rendering (the .blend has no active camera and no usable light): camera, sun
cam_auto = bpy.data.cameras.new('AutoCamera')
cam_auto.lens = 50.0
cam_auto.sensor_width = 36.0
cam_auto.clip_end = 1000.0
ob_auto_camera = bpy.data.objects.new('AutoCamera', cam_auto)
scene.collection.objects.link(ob_auto_camera)
ob_auto_camera.location = (8.84556, -10.652, 11.2298)
ob_auto_camera.rotation_euler = (1.09748, -7.21219e-08, 0.694738)
scene.camera = ob_auto_camera
light_auto_sun = bpy.data.lights.new('AutoSun', 'SUN')
light_auto_sun.energy = 3.0
light_auto_sun.angle = 0.0523599
ob_auto_sun = bpy.data.objects.new('AutoSun', light_auto_sun)
scene.collection.objects.link(ob_auto_sun)
ob_auto_sun.rotation_euler = (0.872665, 0.174533, 0.523599)
bpy.context.view_layer.update()

